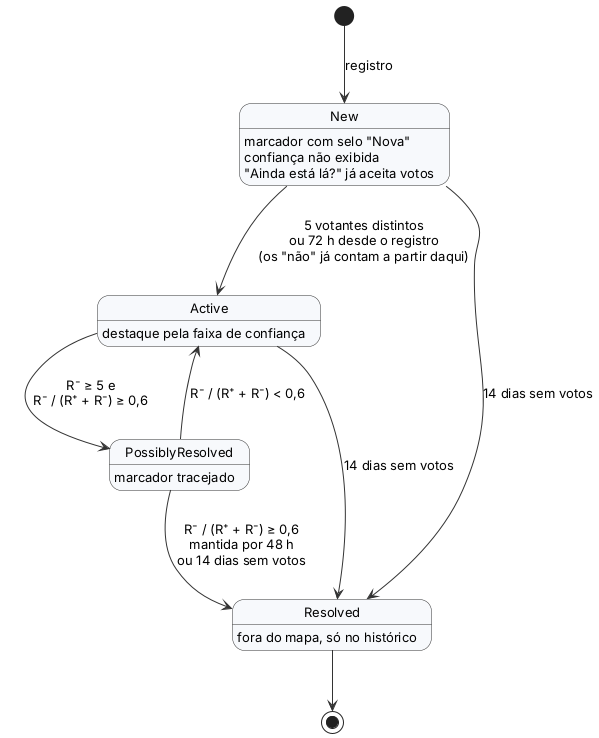

The diagram above was rendered by PlantUML. Its source (embedded in the PNG):
@startuml
!include _style.iuml
hide empty description
[*] --> New : registro
New : marcador com selo "Nova"
New : confiança não exibida
New : "Ainda está lá?" já aceita votos
Active : destaque pela faixa de confiança
PossiblyResolved : marcador tracejado
Resolved : fora do mapa, só no histórico
New --> Active : 5 votantes distintos\nou 72 h desde o registro\n(os "não" já contam a partir daqui)
Active --> PossiblyResolved : R⁻ ≥ 5 e\nR⁻ / (R⁺ + R⁻) ≥ 0,6
PossiblyResolved --> Active : R⁻ / (R⁺ + R⁻) < 0,6
PossiblyResolved --> Resolved : R⁻ / (R⁺ + R⁻) ≥ 0,6\nmantida por 48 h\nou 14 dias sem votos
New --> Resolved : 14 dias sem votos
Active --> Resolved : 14 dias sem votos
Resolved --> [*]
@enduml